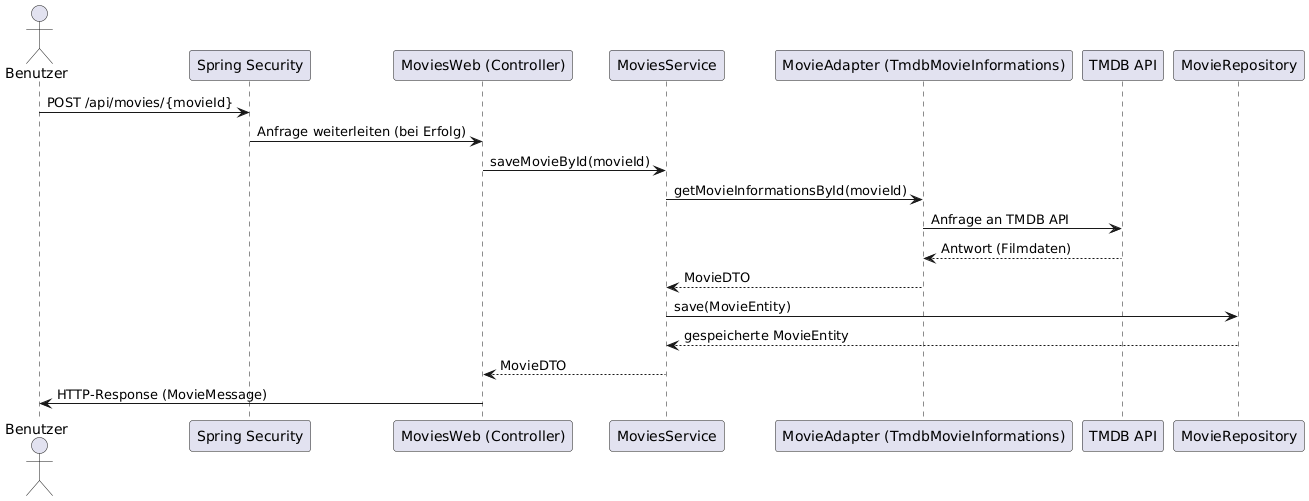

The diagram above was rendered by PlantUML. Its source (embedded in the PNG):
@startuml
actor Benutzer
participant "Spring Security" as Security
participant "MoviesWeb (Controller)" as Controller
participant "MoviesService" as Service
participant "MovieAdapter (TmdbMovieInformations)" as Adapter
participant "TMDB API" as TMDB
participant "MovieRepository" as Repo

Benutzer -> Security: POST /api/movies/{movieId}
Security -> Controller: Anfrage weiterleiten (bei Erfolg)
Controller -> Service: saveMovieById(movieId)
Service -> Adapter: getMovieInformationsById(movieId)
Adapter -> TMDB: Anfrage an TMDB API
TMDB --> Adapter: Antwort (Filmdaten)
Adapter --> Service: MovieDTO
Service -> Repo: save(MovieEntity)
Repo --> Service: gespeicherte MovieEntity
Service --> Controller: MovieDTO
Controller -> Benutzer: HTTP-Response (MovieMessage)
@enduml